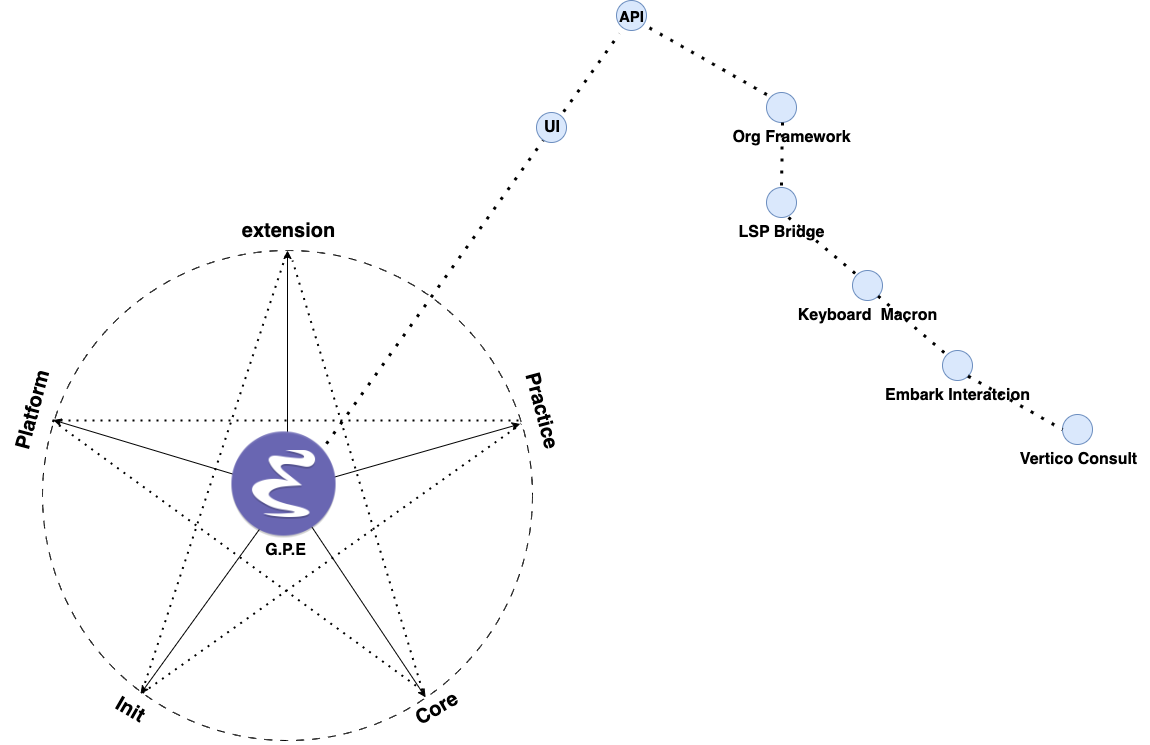

The diagram above was exported from draw.io. Its source (the exported page's mxGraphModel, read from the mxfile embedded in the PNG):
<mxGraphModel dx="1368" dy="991" grid="1" gridSize="10" guides="1" tooltips="1" connect="1" arrows="1" fold="1" page="1" pageScale="1" pageWidth="4681" pageHeight="3300" math="0" shadow="0">
  <root>
    <mxCell id="0" />
    <mxCell id="1" parent="0" />
    <mxCell id="Hm2G_zdyLD_alltFQUet-5" value="" style="ellipse;whiteSpace=wrap;html=1;aspect=fixed;dashed=1;dashPattern=8 8;" parent="1" vertex="1">
      <mxGeometry x="2110" y="1040" width="490" height="490" as="geometry" />
    </mxCell>
    <mxCell id="vQpmnzdvm_Vv2F8UmRY6-5" value="&lt;b&gt;&lt;font style=&quot;font-size: 20px;&quot;&gt;extension&lt;/font&gt;&lt;/b&gt;" style="text;html=1;align=center;verticalAlign=middle;resizable=0;points=[];autosize=1;strokeColor=none;fillColor=none;fontSize=16;" parent="1" vertex="1">
      <mxGeometry x="2296" y="1000" width="120" height="40" as="geometry" />
    </mxCell>
    <mxCell id="vQpmnzdvm_Vv2F8UmRY6-6" value="&lt;b&gt;&lt;font style=&quot;font-size: 20px;&quot;&gt;Init&lt;br&gt;&lt;/font&gt;&lt;/b&gt;" style="text;html=1;align=center;verticalAlign=middle;resizable=0;points=[];autosize=1;strokeColor=none;fillColor=none;fontSize=16;rotation=30;" parent="1" vertex="1">
      <mxGeometry x="2173" y="1479" width="50" height="40" as="geometry" />
    </mxCell>
    <mxCell id="vQpmnzdvm_Vv2F8UmRY6-7" value="&lt;b&gt;&lt;font style=&quot;font-size: 20px;&quot;&gt;Core&lt;br&gt;&lt;/font&gt;&lt;/b&gt;" style="text;html=1;align=center;verticalAlign=middle;resizable=0;points=[];autosize=1;strokeColor=none;fillColor=none;fontSize=16;rotation=-30;" parent="1" vertex="1">
      <mxGeometry x="2469" y="1478" width="70" height="40" as="geometry" />
    </mxCell>
    <mxCell id="vQpmnzdvm_Vv2F8UmRY6-8" value="&lt;b&gt;&lt;font style=&quot;font-size: 20px;&quot;&gt;Practice&lt;/font&gt;&lt;/b&gt;" style="text;html=1;align=center;verticalAlign=middle;resizable=0;points=[];autosize=1;strokeColor=none;fillColor=none;fontSize=16;rotation=75;" parent="1" vertex="1">
      <mxGeometry x="2560" y="1180" width="100" height="40" as="geometry" />
    </mxCell>
    <mxCell id="vQpmnzdvm_Vv2F8UmRY6-9" value="&lt;b style=&quot;font-size: 20px;&quot;&gt;Platform&lt;/b&gt;" style="text;html=1;align=center;verticalAlign=middle;resizable=0;points=[];autosize=1;strokeColor=none;fillColor=none;fontSize=20;rotation=-75;" parent="1" vertex="1">
      <mxGeometry x="2050" y="1180" width="100" height="40" as="geometry" />
    </mxCell>
    <mxCell id="Hm2G_zdyLD_alltFQUet-6" value="" style="endArrow=classic;html=1;rounded=0;entryX=0.975;entryY=0.354;entryDx=0;entryDy=0;entryPerimeter=0;" parent="1" target="Hm2G_zdyLD_alltFQUet-5" edge="1">
      <mxGeometry width="50" height="50" relative="1" as="geometry">
        <mxPoint x="2355" y="1280" as="sourcePoint" />
        <mxPoint x="2365" y="1050" as="targetPoint" />
      </mxGeometry>
    </mxCell>
    <mxCell id="Hm2G_zdyLD_alltFQUet-7" value="" style="endArrow=classic;html=1;rounded=0;entryX=0.782;entryY=0.912;entryDx=0;entryDy=0;entryPerimeter=0;" parent="1" target="Hm2G_zdyLD_alltFQUet-5" edge="1">
      <mxGeometry width="50" height="50" relative="1" as="geometry">
        <mxPoint x="2355" y="1280" as="sourcePoint" />
        <mxPoint x="2310" y="1260" as="targetPoint" />
      </mxGeometry>
    </mxCell>
    <mxCell id="Hm2G_zdyLD_alltFQUet-8" value="" style="endArrow=classic;html=1;rounded=0;entryX=0.2;entryY=0.905;entryDx=0;entryDy=0;entryPerimeter=0;" parent="1" target="Hm2G_zdyLD_alltFQUet-5" edge="1">
      <mxGeometry width="50" height="50" relative="1" as="geometry">
        <mxPoint x="2355" y="1280" as="sourcePoint" />
        <mxPoint x="2310" y="1260" as="targetPoint" />
      </mxGeometry>
    </mxCell>
    <mxCell id="Hm2G_zdyLD_alltFQUet-9" value="" style="endArrow=classic;html=1;rounded=0;entryX=0.022;entryY=0.346;entryDx=0;entryDy=0;entryPerimeter=0;" parent="1" target="Hm2G_zdyLD_alltFQUet-5" edge="1">
      <mxGeometry width="50" height="50" relative="1" as="geometry">
        <mxPoint x="2355" y="1280" as="sourcePoint" />
        <mxPoint x="2310" y="1260" as="targetPoint" />
      </mxGeometry>
    </mxCell>
    <mxCell id="Hm2G_zdyLD_alltFQUet-10" value="" style="endArrow=none;dashed=1;html=1;dashPattern=1 3;strokeWidth=2;rounded=0;entryX=0.5;entryY=0;entryDx=0;entryDy=0;" parent="1" target="Hm2G_zdyLD_alltFQUet-5" edge="1">
      <mxGeometry width="50" height="50" relative="1" as="geometry">
        <mxPoint x="2210" y="1480" as="sourcePoint" />
        <mxPoint x="2310" y="1260" as="targetPoint" />
      </mxGeometry>
    </mxCell>
    <mxCell id="Hm2G_zdyLD_alltFQUet-11" value="" style="endArrow=none;dashed=1;html=1;dashPattern=1 3;strokeWidth=2;rounded=0;exitX=0.204;exitY=0.903;exitDx=0;exitDy=0;exitPerimeter=0;entryX=0.977;entryY=0.354;entryDx=0;entryDy=0;entryPerimeter=0;" parent="1" source="Hm2G_zdyLD_alltFQUet-5" target="Hm2G_zdyLD_alltFQUet-5" edge="1">
      <mxGeometry width="50" height="50" relative="1" as="geometry">
        <mxPoint x="2260" y="1310" as="sourcePoint" />
        <mxPoint x="2310" y="1260" as="targetPoint" />
      </mxGeometry>
    </mxCell>
    <mxCell id="Hm2G_zdyLD_alltFQUet-12" value="" style="endArrow=none;dashed=1;html=1;dashPattern=1 3;strokeWidth=2;rounded=0;" parent="1" edge="1">
      <mxGeometry width="50" height="50" relative="1" as="geometry">
        <mxPoint x="2120" y="1210" as="sourcePoint" />
        <mxPoint x="2590" y="1210" as="targetPoint" />
      </mxGeometry>
    </mxCell>
    <mxCell id="Hm2G_zdyLD_alltFQUet-13" value="" style="endArrow=none;dashed=1;html=1;dashPattern=1 3;strokeWidth=2;rounded=0;" parent="1" edge="1">
      <mxGeometry width="50" height="50" relative="1" as="geometry">
        <mxPoint x="2490" y="1480" as="sourcePoint" />
        <mxPoint x="2360" y="1050" as="targetPoint" />
      </mxGeometry>
    </mxCell>
    <mxCell id="Hm2G_zdyLD_alltFQUet-14" value="" style="endArrow=none;dashed=1;html=1;dashPattern=1 3;strokeWidth=2;rounded=0;" parent="1" edge="1">
      <mxGeometry width="50" height="50" relative="1" as="geometry">
        <mxPoint x="2490" y="1480" as="sourcePoint" />
        <mxPoint x="2120" y="1210" as="targetPoint" />
      </mxGeometry>
    </mxCell>
    <mxCell id="Hm2G_zdyLD_alltFQUet-18" value="G.P.E" style="text;html=1;align=center;verticalAlign=middle;resizable=0;points=[];autosize=1;strokeColor=none;fillColor=none;fontSize=16;fontStyle=1" parent="1" vertex="1">
      <mxGeometry x="2322.5" y="1325" width="60" height="30" as="geometry" />
    </mxCell>
    <mxCell id="Hm2G_zdyLD_alltFQUet-19" value="" style="endArrow=none;dashed=1;html=1;dashPattern=1 3;strokeWidth=3;rounded=0;fontSize=16;" parent="1" edge="1">
      <mxGeometry width="50" height="50" relative="1" as="geometry">
        <mxPoint x="2387" y="1243" as="sourcePoint" />
        <mxPoint x="2687" y="823" as="targetPoint" />
      </mxGeometry>
    </mxCell>
    <mxCell id="Hm2G_zdyLD_alltFQUet-20" value="" style="ellipse;whiteSpace=wrap;html=1;aspect=fixed;fontSize=16;fillColor=#dae8fc;strokeColor=#6c8ebf;" parent="1" vertex="1">
      <mxGeometry x="2604" y="902" width="30" height="30" as="geometry" />
    </mxCell>
    <mxCell id="Hm2G_zdyLD_alltFQUet-21" value="" style="ellipse;whiteSpace=wrap;html=1;aspect=fixed;fontSize=16;fillColor=#dae8fc;strokeColor=#6c8ebf;" parent="1" vertex="1">
      <mxGeometry x="2684" y="790" width="30" height="30" as="geometry" />
    </mxCell>
    <mxCell id="Hm2G_zdyLD_alltFQUet-22" value="" style="ellipse;whiteSpace=wrap;html=1;aspect=fixed;fontSize=16;fillColor=#dae8fc;strokeColor=#6c8ebf;" parent="1" vertex="1">
      <mxGeometry x="2834" y="882" width="30" height="30" as="geometry" />
    </mxCell>
    <mxCell id="Hm2G_zdyLD_alltFQUet-23" value="" style="ellipse;whiteSpace=wrap;html=1;aspect=fixed;fontSize=16;fillColor=#dae8fc;strokeColor=#6c8ebf;" parent="1" vertex="1">
      <mxGeometry x="2834" y="977" width="30" height="30" as="geometry" />
    </mxCell>
    <mxCell id="Hm2G_zdyLD_alltFQUet-24" value="" style="ellipse;whiteSpace=wrap;html=1;aspect=fixed;fontSize=16;fillColor=#dae8fc;strokeColor=#6c8ebf;" parent="1" vertex="1">
      <mxGeometry x="2920" y="1060" width="30" height="30" as="geometry" />
    </mxCell>
    <mxCell id="Hm2G_zdyLD_alltFQUet-25" value="" style="ellipse;whiteSpace=wrap;html=1;aspect=fixed;fontSize=16;fillColor=#dae8fc;strokeColor=#6c8ebf;" parent="1" vertex="1">
      <mxGeometry x="3010" y="1140" width="30" height="30" as="geometry" />
    </mxCell>
    <mxCell id="Hm2G_zdyLD_alltFQUet-26" value="" style="ellipse;whiteSpace=wrap;html=1;aspect=fixed;fontSize=16;fillColor=#dae8fc;strokeColor=#6c8ebf;" parent="1" vertex="1">
      <mxGeometry x="3130" y="1204" width="30" height="30" as="geometry" />
    </mxCell>
    <mxCell id="Hm2G_zdyLD_alltFQUet-27" value="&lt;span&gt;Org Framework&lt;/span&gt;" style="text;html=1;align=center;verticalAlign=middle;resizable=0;points=[];autosize=1;strokeColor=none;fillColor=none;fontSize=16;fontStyle=1" parent="1" vertex="1">
      <mxGeometry x="2789" y="912" width="140" height="30" as="geometry" />
    </mxCell>
    <mxCell id="Hm2G_zdyLD_alltFQUet-28" value="&lt;b&gt;UI&lt;/b&gt;" style="text;html=1;align=left;verticalAlign=middle;resizable=0;points=[];autosize=1;strokeColor=none;fillColor=none;fontSize=16;" parent="1" vertex="1">
      <mxGeometry x="2610" y="902" width="40" height="30" as="geometry" />
    </mxCell>
    <mxCell id="Hm2G_zdyLD_alltFQUet-29" value="LSP Bridge" style="text;html=1;align=center;verticalAlign=middle;resizable=0;points=[];autosize=1;strokeColor=none;fillColor=none;fontSize=16;fontStyle=1" parent="1" vertex="1">
      <mxGeometry x="2794" y="1007" width="110" height="30" as="geometry" />
    </mxCell>
    <mxCell id="Hm2G_zdyLD_alltFQUet-30" value="&lt;b&gt;Embark Interatcion&lt;/b&gt;" style="text;html=1;align=center;verticalAlign=middle;resizable=0;points=[];autosize=1;strokeColor=none;fillColor=none;fontSize=16;" parent="1" vertex="1">
      <mxGeometry x="2940" y="1170" width="170" height="30" as="geometry" />
    </mxCell>
    <mxCell id="Hm2G_zdyLD_alltFQUet-31" value="&lt;b style=&quot;font-size: 15px;&quot;&gt;API&lt;/b&gt;" style="text;html=1;align=center;verticalAlign=middle;resizable=0;points=[];autosize=1;strokeColor=none;fillColor=none;fontSize=15;" parent="1" vertex="1">
      <mxGeometry x="2674" y="791" width="50" height="30" as="geometry" />
    </mxCell>
    <mxCell id="Hm2G_zdyLD_alltFQUet-32" value="&lt;b&gt;Keyboard&amp;nbsp; Macron&lt;br&gt;&lt;/b&gt;" style="text;html=1;align=center;verticalAlign=middle;resizable=0;points=[];autosize=1;strokeColor=none;fillColor=none;fontSize=16;" parent="1" vertex="1">
      <mxGeometry x="2855" y="1090" width="160" height="30" as="geometry" />
    </mxCell>
    <mxCell id="Hm2G_zdyLD_alltFQUet-33" value="&lt;b&gt;Vertico Consult&lt;/b&gt;" style="text;html=1;align=center;verticalAlign=middle;resizable=0;points=[];autosize=1;strokeColor=none;fillColor=none;fontSize=16;" parent="1" vertex="1">
      <mxGeometry x="3076" y="1234" width="140" height="30" as="geometry" />
    </mxCell>
    <mxCell id="kSAdIEfYdS5QwpkYy5X4-2" value="" style="endArrow=classic;html=1;rounded=0;" edge="1" parent="1">
      <mxGeometry width="50" height="50" relative="1" as="geometry">
        <mxPoint x="2355" y="1280" as="sourcePoint" />
        <mxPoint x="2355" y="1040" as="targetPoint" />
      </mxGeometry>
    </mxCell>
    <mxCell id="kSAdIEfYdS5QwpkYy5X4-1" value="" style="shape=image;verticalLabelPosition=bottom;labelBackgroundColor=default;verticalAlign=top;aspect=fixed;imageAspect=0;image=https://icons.iconarchive.com/icons/papirus-team/papirus-apps/512/emacs-icon.png;" vertex="1" parent="1">
      <mxGeometry x="2292" y="1214" width="119" height="119" as="geometry" />
    </mxCell>
    <mxCell id="kSAdIEfYdS5QwpkYy5X4-5" value="" style="endArrow=none;dashed=1;html=1;dashPattern=1 3;strokeWidth=3;rounded=0;fontSize=16;entryX=0;entryY=0;entryDx=0;entryDy=0;" edge="1" parent="1" target="Hm2G_zdyLD_alltFQUet-22">
      <mxGeometry width="50" height="50" relative="1" as="geometry">
        <mxPoint x="2717" y="817.4184371844219" as="sourcePoint" />
        <mxPoint x="2831.393398282202" y="883.3933982822018" as="targetPoint" />
      </mxGeometry>
    </mxCell>
    <mxCell id="kSAdIEfYdS5QwpkYy5X4-6" value="" style="endArrow=none;dashed=1;html=1;dashPattern=1 3;strokeWidth=3;rounded=0;fontSize=16;entryX=0.5;entryY=0;entryDx=0;entryDy=0;" edge="1" parent="1" target="Hm2G_zdyLD_alltFQUet-23">
      <mxGeometry width="50" height="50" relative="1" as="geometry">
        <mxPoint x="2850" y="911.998437184422" as="sourcePoint" />
        <mxPoint x="2971" y="980.58" as="targetPoint" />
      </mxGeometry>
    </mxCell>
    <mxCell id="kSAdIEfYdS5QwpkYy5X4-7" value="" style="endArrow=none;dashed=1;html=1;dashPattern=1 3;strokeWidth=3;rounded=0;fontSize=16;entryX=0;entryY=0;entryDx=0;entryDy=0;exitX=1;exitY=1;exitDx=0;exitDy=0;" edge="1" parent="1" source="Hm2G_zdyLD_alltFQUet-24" target="Hm2G_zdyLD_alltFQUet-25">
      <mxGeometry width="50" height="50" relative="1" as="geometry">
        <mxPoint x="3091" y="911.998437184422" as="sourcePoint" />
        <mxPoint x="3090" y="977" as="targetPoint" />
      </mxGeometry>
    </mxCell>
    <mxCell id="kSAdIEfYdS5QwpkYy5X4-8" value="" style="endArrow=none;dashed=1;html=1;dashPattern=1 3;strokeWidth=3;rounded=0;fontSize=16;entryX=0;entryY=0;entryDx=0;entryDy=0;" edge="1" parent="1" target="Hm2G_zdyLD_alltFQUet-24">
      <mxGeometry width="50" height="50" relative="1" as="geometry">
        <mxPoint x="2856" y="1006.998437184422" as="sourcePoint" />
        <mxPoint x="2855" y="1072" as="targetPoint" />
      </mxGeometry>
    </mxCell>
    <mxCell id="kSAdIEfYdS5QwpkYy5X4-9" value="" style="endArrow=none;dashed=1;html=1;dashPattern=1 3;strokeWidth=3;rounded=0;fontSize=16;entryX=0;entryY=0.5;entryDx=0;entryDy=0;exitX=1;exitY=1;exitDx=0;exitDy=0;" edge="1" parent="1" source="Hm2G_zdyLD_alltFQUet-25" target="Hm2G_zdyLD_alltFQUet-26">
      <mxGeometry width="50" height="50" relative="1" as="geometry">
        <mxPoint x="3161" y="931.998437184422" as="sourcePoint" />
        <mxPoint x="3160" y="997" as="targetPoint" />
      </mxGeometry>
    </mxCell>
  </root>
</mxGraphModel>